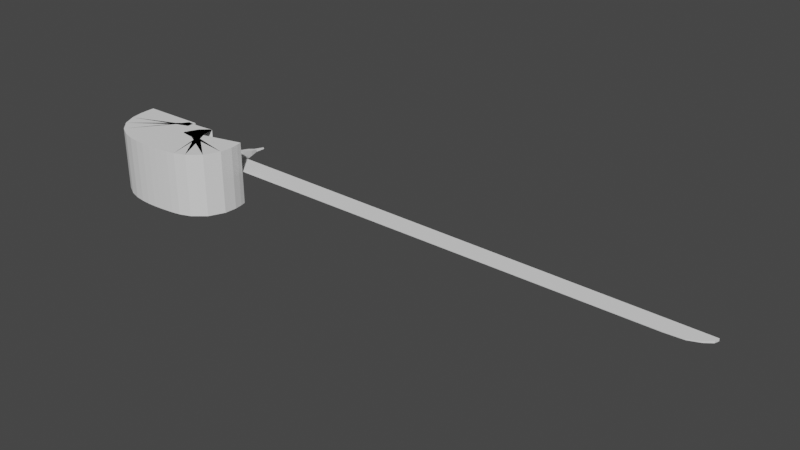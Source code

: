 # Source: items.blend  (saved by Blender 3.5.10; exported with 4.5.12 LTS)
import bpy
from mathutils import Matrix  # noqa: F401  (used for matrix-valued properties, if any)

bpy.ops.wm.read_factory_settings(use_empty=True)
scene = bpy.context.scene
scene.name = 'Scene'

# ---- collections
col_backsword = bpy.data.collections.new('Backsword'); scene.collection.children.link(col_backsword)

# ---- world
world_world = bpy.data.worlds.new('World'); scene.world = world_world
world_world.use_nodes = True; world_world.node_tree.nodes.clear()
_N = world_world.node_tree.nodes; _L = world_world.node_tree.links
n0 = _N.new('ShaderNodeOutputWorld'); n0.name = 'World Output'; n0.location = (300, 300)
n1 = _N.new('ShaderNodeBackground'); n1.name = 'Background'; n1.location = (10, 300)
n1.inputs[0].default_value = (0.05088, 0.05088, 0.05088, 1.0)
_L.new(n1.outputs[0], n0.inputs[0])
n0.is_active_output = True
world_world.color = (0.05088, 0.05088, 0.05088)
world_world.use_sun_shadow = False
world_world.sun_shadow_jitter_overblur = 0.0

# ---- meshes
me_plane = bpy.data.meshes.new('Plane')
me_plane.from_pydata([(-2.016, -0.08497, -0.002325), (1.954, -0.02742, -0.005364), (1.866, -0.06672, -0.003289), (1.722, -0.0769, -0.002751), (2.016, 0.05612, -0.009777), (-2.016, 0.08497, -0.0113), (2.006, 0.01656, -0.007687), (-2.016, 0.0, -0.006813), (2.016, 0.05612, 0.009777), (-2.016, 0.08497, 0.0113), (2.006, 0.01656, 0.007687), (1.866, -0.06672, 0.003289), (1.954, -0.02742, 0.005364), (1.722, -0.0769, 0.002751), (-2.016, -0.08497, 0.002325), (-2.016, 0.0, 0.006813)], [], [(5, 4, 0, 7), (6, 4, 2, 1), (3, 2, 4, 0), (9, 15, 14, 8), (10, 12, 11, 8), (13, 14, 8, 11), (2, 3, 13, 11), (4, 6, 10, 8), (7, 0, 14, 15), (3, 0, 14, 13), (1, 2, 11, 12), (4, 5, 9, 8), (6, 1, 12, 10), (5, 7, 15, 9)])
_uv = me_plane.uv_layers.new(name='UVMap')
_uv.uv.foreach_set('vector', [0.0, 0.0, 0.0, 0.0, 0.0, 0.0, 0.0, 0.0, 0.0, 0.0, 0.0, 0.0, 0.0, 0.0, 0.0, 0.0, 0.0, 0.0, 0.0, 0.0, 0.0, 0.0, 0.0, 0.0, 0.0, 0.0, 0.0, 0.0, 0.0, 0.0, 0.0, 0.0, 0.0, 0.0, 0.0, 0.0, 0.0, 0.0, 0.0, 0.0, 0.0, 0.0, 0.0, 0.0, 0.0, 0.0, 0.0, 0.0, 0.0, 0.0, 0.0, 0.0, 0.0, 0.0, 0.0, 0.0, 0.0, 0.0, 0.0, 0.0, 0.0, 0.0, 0.0, 0.0, 0.0, 0.0, 0.0, 0.0, 0.0, 0.0, 0.0, 0.0, 0.0, 0.0, 0.0, 0.0, 0.0, 0.0, 0.0, 0.0, 0.0, 0.0, 0.0, 0.0, 0.0, 0.0, 0.0, 0.0, 0.0, 0.0, 0.0, 0.0, 0.0, 0.0, 0.0, 0.0, 0.0, 0.0, 0.0, 0.0, 0.0, 0.0, 0.0, 0.0, 0.0, 0.0, 0.0, 0.0, 0.0, 0.0, 0.0, 0.0])
me_plane.update()
me_plane_008 = bpy.data.meshes.new('Plane.008')
me_plane_008.from_pydata([(0.02529, -0.0007124, 0.02518), (0.02768, -0.08804, 0.02059), (0.04584, -0.08366, -0.01472), (0.01964, -0.1827, -0.01847), (0.005249, -0.2482, -0.02223), (0.005284, -0.2465, -0.05524), (0.02189, -0.1742, -0.06749), (0.0509, -0.002199, -0.07961), (0.01516, 0.1025, 0.006382), (0.04254, 0.1014, -0.02244), (0.02108, 0.2054, -0.02704), (0.009513, 0.2668, -0.03623), (0.003096, 0.3327, -0.02157), (0.003014, 0.3428, -0.03703), (0.01061, 0.264, -0.05632), (0.01996, 0.2184, -0.07759), (0.04317, 0.1018, -0.07926), (0.0509, -0.002199, -0.02721), (0.04533, -0.08819, -0.07355), (-0.02433, -0.003657, 0.02518), (-0.01637, -0.09065, 0.02059), (-0.04584, -0.08366, -0.01472), (-0.01964, -0.1827, -0.01847), (-0.005249, -0.2482, -0.02223), (-0.005284, -0.2465, -0.05524), (-0.02189, -0.1742, -0.06749), (-0.0509, -0.002199, -0.07961), (-0.02648, 0.1, 0.006382), (-0.04254, 0.1014, -0.02244), (-0.02108, 0.2054, -0.02704), (-0.009513, 0.2668, -0.03623), (-0.003096, 0.3327, -0.02157), (-0.003014, 0.3428, -0.03703), (-0.01061, 0.264, -0.05632), (-0.01996, 0.2184, -0.07759), (-0.04317, 0.1018, -0.07926), (-0.0509, -0.002199, -0.02721), (-0.04533, -0.08819, -0.07355), (-8.615e-09, 0.3428, -0.03703), (-1.118e-08, 0.264, -0.05632), (1.863e-08, -0.1051, -0.07355), (-1.118e-08, -0.003699, -0.07961), (-1.304e-08, 0.2184, -0.07759), (0.0005692, -0.003682, 0.02518), (-0.00667, 0.1183, 0.006382), (0.00667, -0.1065, 0.02059), (-1.118e-08, 0.119, -0.07926), (-3.725e-09, 0.1185, -0.02244), (1.49e-08, -0.09978, -0.01472), (-7.451e-09, 0.2054, -0.02704), (1.863e-08, -0.1827, -0.01847), (-8.382e-09, 0.2668, -0.03623), (1.863e-08, -0.1742, -0.06749), (1.863e-08, -0.2482, -0.02223), (-7.683e-09, 0.3327, -0.02157), (1.583e-08, -0.2465, -0.05524)], [], [(12, 13, 14, 11), (11, 14, 15, 10), (10, 15, 16, 9), (0, 8, 9, 17), (1, 0, 17, 2), (7, 17, 9, 16), (4, 5, 6, 3), (2, 3, 6, 18), (7, 17, 2, 18), (31, 30, 33, 32), (30, 29, 34, 33), (29, 28, 35, 34), (19, 36, 28, 27), (20, 21, 36, 19), (26, 35, 28, 36), (23, 22, 25, 24), (21, 37, 25, 22), (26, 37, 21, 36), (39, 38, 32, 33), (41, 40, 37, 26), (42, 39, 33, 34), (44, 43, 19, 27), (43, 45, 20, 19), (46, 42, 34, 35), (47, 44, 27, 28), (45, 48, 21, 20), (41, 46, 35, 26), (49, 47, 28, 29), (50, 48, 21, 22), (51, 49, 29, 30), (40, 52, 25, 37), (53, 50, 22, 23), (54, 51, 30, 31), (55, 53, 23, 24), (38, 54, 31, 32), (52, 55, 24, 25), (6, 5, 55, 52), (13, 12, 54, 38), (5, 4, 53, 55), (12, 11, 51, 54), (4, 3, 50, 53), (18, 6, 52, 40), (11, 10, 49, 51), (3, 2, 48, 50), (10, 9, 47, 49), (7, 16, 46, 41), (1, 2, 48, 45), (9, 8, 44, 47), (16, 15, 42, 46), (0, 1, 45, 43), (8, 0, 43, 44), (15, 14, 39, 42), (7, 18, 40, 41), (14, 13, 38, 39)])
_uv = me_plane_008.uv_layers.new(name='UVMap')
_uv.uv.foreach_set('vector', [0.0, 0.0, 0.0, 0.0, 0.0, 0.0, 0.0, 0.0, 0.0, 0.0, 0.0, 0.0, 0.0, 0.0, 0.0, 0.0, 0.0, 0.0, 0.0, 0.0, 0.0, 0.0, 0.0, 0.0, 0.0, 0.0, 0.0, 0.0, 0.0, 0.0, 0.0, 0.0, 0.0, 0.0, 0.0, 0.0, 0.0, 0.0, 0.0, 0.0, 0.0, 0.0, 0.0, 0.0, 0.0, 0.0, 0.0, 0.0, 0.0, 0.0, 0.0, 0.0, 0.0, 0.0, 0.0, 0.0, 0.0, 0.0, 0.0, 0.0, 0.0, 0.0, 0.0, 0.0, 0.0, 0.0, 0.0, 0.0, 0.0, 0.0, 0.0, 0.0, 0.0, 0.0, 0.0, 0.0, 0.0, 0.0, 0.0, 0.0, 0.0, 0.0, 0.0, 0.0, 0.0, 0.0, 0.0, 0.0, 0.0, 0.0, 0.0, 0.0, 0.0, 0.0, 0.0, 0.0, 0.0, 0.0, 0.0, 0.0, 0.0, 0.0, 0.0, 0.0, 0.0, 0.0, 0.0, 0.0, 0.0, 0.0, 0.0, 0.0, 0.0, 0.0, 0.0, 0.0, 0.0, 0.0, 0.0, 0.0, 0.0, 0.0, 0.0, 0.0, 0.0, 0.0, 0.0, 0.0, 0.0, 0.0, 0.0, 0.0, 0.0, 0.0, 0.0, 0.0, 0.0, 0.0, 0.0, 0.0, 0.0, 0.0, 0.0, 0.0, 0.0, 0.0, 0.0, 0.0, 0.0, 0.0, 0.0, 0.0, 0.0, 0.0, 0.0, 0.0, 0.0, 0.0, 0.0, 0.0, 0.0, 0.0, 0.0, 0.0, 0.0, 0.0, 0.0, 0.0, 0.0, 0.0, 0.0, 0.0, 0.0, 0.0, 0.0, 0.0, 0.0, 0.0, 0.0, 0.0, 0.0, 0.0, 0.0, 0.0, 0.0, 0.0, 0.0, 0.0, 0.0, 0.0, 0.0, 0.0, 0.0, 0.0, 0.0, 0.0, 0.0, 0.0, 0.0, 0.0, 0.0, 0.0, 0.0, 0.0, 0.0, 0.0, 0.0, 0.0, 0.0, 0.0, 0.0, 0.0, 0.0, 0.0, 0.0, 0.0, 0.0, 0.0, 0.0, 0.0, 0.0, 0.0, 0.0, 0.0, 0.0, 0.0, 0.0, 0.0, 0.0, 0.0, 0.0, 0.0, 0.0, 0.0, 0.0, 0.0, 0.0, 0.0, 0.0, 0.0, 0.0, 0.0, 0.0, 0.0, 0.0, 0.0, 0.0, 0.0, 0.0, 0.0, 0.0, 0.0, 0.0, 0.0, 0.0, 0.0, 0.0, 0.0, 0.0, 0.0, 0.0, 0.0, 0.0, 0.0, 0.0, 0.0, 0.0, 0.0, 0.0, 0.0, 0.0, 0.0, 0.0, 0.0, 0.0, 0.0, 0.0, 0.0, 0.0, 0.0, 0.0, 0.0, 0.0, 0.0, 0.0, 0.0, 0.0, 0.0, 0.0, 0.0, 0.0, 0.0, 0.0, 0.0, 0.0, 0.0, 0.0, 0.0, 0.0, 0.0, 0.0, 0.0, 0.0, 0.0, 0.0, 0.0, 0.0, 0.0, 0.0, 0.0, 0.0, 0.0, 0.0, 0.0, 0.0, 0.0, 0.0, 0.0, 0.0, 0.0, 0.0, 0.0, 0.0, 0.0, 0.0, 0.0, 0.0, 0.0, 0.0, 0.0, 0.0, 0.0, 0.0, 0.0, 0.0, 0.0, 0.0, 0.0, 0.0, 0.0, 0.0, 0.0, 0.0, 0.0, 0.0, 0.0, 0.0, 0.0, 0.0, 0.0, 0.0, 0.0, 0.0, 0.0, 0.0, 0.0, 0.0, 0.0, 0.0, 0.0, 0.0, 0.0, 0.0, 0.0, 0.0, 0.0, 0.0, 0.0, 0.0, 0.0, 0.0, 0.0, 0.0, 0.0, 0.0, 0.0, 0.0, 0.0, 0.0, 0.0, 0.0, 0.0, 0.0, 0.0, 0.0, 0.0, 0.0, 0.0, 0.0, 0.0, 0.0, 0.0, 0.0, 0.0, 0.0, 0.0, 0.0, 0.0, 0.0, 0.0, 0.0, 0.0, 0.0, 0.0, 0.0, 0.0, 0.0, 0.0, 0.0, 0.0, 0.0, 0.0, 0.0, 0.0, 0.0, 0.0, 0.0, 0.0, 0.0, 0.0, 0.0, 0.0, 0.0, 0.0, 0.0, 0.0, 0.0, 0.0, 0.0, 0.0, 0.0, 0.0])
me_plane_008.update()
me_plane_001 = bpy.data.meshes.new('Plane.001')
me_plane_001.from_pydata([(-2.165, 0.08114, -0.02738), (-2.113, -0.03162, -0.02738), (-2.113, -0.03162, 0.02738), (-2.165, 0.08114, 0.02738), (-1.673, 0.06798, -0.02624), (-1.676, -0.05797, -0.02624), (-1.676, -0.05797, 0.02624), (-1.673, 0.06798, 0.02624), (-2.057, 0.08973, -0.02329), (-2.053, -0.02057, -0.02329), (-2.053, -0.02057, 0.02329), (-2.057, 0.08973, 0.02329), (-1.62, 0.02633, -0.009039), (-1.62, -0.01709, -0.009039), (-1.62, -0.01709, 0.009039), (-1.62, 0.02633, 0.009039), (-1.831, 0.07886, -0.02851), (-1.843, -0.05748, -0.02851), (-1.843, -0.05748, 0.02851), (-1.831, 0.07886, 0.02851), (-2.253, -0.001189, -0.02571), (-2.154, -0.06472, -0.02571), (-2.154, -0.06472, 0.02571), (-2.253, -0.001189, 0.02571), (-1.96, 0.08812, -0.02508), (-1.972, -0.03168, -0.02508), (-1.972, -0.03168, 0.02508), (-1.96, 0.08812, 0.02508), (-2.245, -0.08964, -0.01171), (-2.193, -0.1068, -0.01171), (-2.193, -0.1068, 0.01171), (-2.245, -0.08964, 0.01171), (-1.618, 0.02747, 1.09e-10), (-1.618, 0.00462, 0.009511), (-1.618, -0.01823, -1.454e-10), (-1.618, 0.00462, -0.009511), (-2.249, -0.09443, -1.211e-11), (-2.219, -0.1034, -0.01322), (-2.19, -0.1123, 7.269e-11), (-2.219, -0.1034, 0.01322), (-1.746, 0.0768, -0.02943), (-1.675, 0.005003, -0.03608), (-1.754, -0.06423, -0.02943), (-1.837, 0.01069, -0.03921), (-1.677, -0.08159, 3.998e-10), (-1.754, -0.06423, 0.02943), (-1.845, -0.08304, 3.634e-11), (-1.675, 0.005003, 0.03608), (-1.746, 0.0768, 0.02943), (-1.837, 0.01069, 0.03921), (-1.672, 0.0916, -3.998e-10), (-1.829, 0.1044, -3.634e-11), (-2.11, 0.09112, -0.02506), (-2.055, 0.03458, -0.03202), (-2.085, -0.02347, -0.02506), (-2.139, 0.02476, -0.03764), (-2.052, -0.04125, 3.15e-10), (-2.085, -0.02347, 0.02506), (-2.103, -0.05277, -1.938e-10), (-2.055, 0.03458, 0.03202), (-2.11, 0.09112, 0.02506), (-2.139, 0.02476, 0.03764), (-2.058, 0.1104, -3.15e-10), (-2.175, 0.1023, 1.938e-10), (-1.633, 0.04586, -0.01715), (-1.634, -0.03652, -0.01715), (-1.634, -0.03652, 0.01715), (-1.633, 0.04586, 0.01715), (-1.902, 0.08344, -0.02683), (-1.916, -0.04465, -0.02683), (-1.966, 0.02822, -0.03449), (-1.916, -0.04465, 0.02683), (-1.974, -0.05414, 4.846e-11), (-1.902, 0.08344, 0.02683), (-1.966, 0.02822, 0.03449), (-1.957, 0.1106, -4.846e-11), (-2.218, 0.04847, -0.02825), (-2.134, -0.0449, -0.02825), (-2.203, -0.03295, -0.03535), (-2.134, -0.0449, 0.02825), (-2.135, -0.07663, -7.814e-10), (-2.218, 0.04847, 0.02825), (-2.203, -0.03295, 0.03535), (-2.271, 0.01072, 7.814e-10), (-2.009, 0.08919, -0.02354), (-2.016, -0.02331, -0.02354), (-2.016, -0.02331, 0.02354), (-2.009, 0.08919, 0.02354), (-2.257, -0.05504, -0.01889), (-2.175, -0.08982, -0.01889), (-2.175, -0.08982, 0.01889), (-2.257, -0.05504, 0.01889), (-1.614, 0.00462, 6.057e-11), (-2.22, -0.1141, -1.575e-10), (-1.75, 0.006288, -0.04047), (-1.756, -0.09067, -1.408e-10), (-1.75, 0.006288, 0.04047), (-1.745, 0.1032, 1.408e-10), (-2.097, 0.03382, -0.03445), (-2.081, -0.04496, 1.211e-10), (-2.097, 0.03382, 0.03445), (-2.114, 0.1126, -1.211e-10), (-1.633, 0.004668, -0.02327), (-1.634, -0.05122, 0.0), (-1.633, 0.004668, 0.02327), (-1.633, 0.06056, 0.0), (-1.909, 0.01939, -0.03689), (-1.919, -0.06867, -3.816e-10), (-1.909, 0.01939, 0.03689), (-1.899, 0.1075, 3.816e-10), (-2.176, 0.001782, -0.03884), (-2.118, -0.06241, -4.922e-11), (-2.176, 0.001782, 0.03884), (-2.234, 0.06597, 4.922e-11), (-2.012, 0.03294, -0.03237), (-2.017, -0.0444, -6.39e-10), (-2.012, 0.03294, 0.03237), (-2.007, 0.1103, 6.39e-10), (-2.216, -0.07294, -0.02576), (-2.16, -0.09653, -2.423e-11), (-2.216, -0.07294, 0.02576), (-2.271, -0.04935, 2.423e-11)], [], [(15, 33, 92, 32), (33, 14, 34, 92), (92, 34, 13, 35), (32, 92, 35, 12), (28, 37, 93, 36), (37, 29, 38, 93), (93, 38, 30, 39), (36, 93, 39, 31), (4, 41, 94, 40), (41, 5, 42, 94), (94, 42, 17, 43), (40, 94, 43, 16), (5, 44, 95, 42), (44, 6, 45, 95), (95, 45, 18, 46), (42, 95, 46, 17), (6, 47, 96, 45), (47, 7, 48, 96), (96, 48, 19, 49), (45, 96, 49, 18), (7, 50, 97, 48), (50, 4, 40, 97), (97, 40, 16, 51), (48, 97, 51, 19), (8, 53, 98, 52), (53, 9, 54, 98), (98, 54, 1, 55), (52, 98, 55, 0), (9, 56, 99, 54), (56, 10, 57, 99), (99, 57, 2, 58), (54, 99, 58, 1), (10, 59, 100, 57), (59, 11, 60, 100), (100, 60, 3, 61), (57, 100, 61, 2), (11, 62, 101, 60), (62, 8, 52, 101), (101, 52, 0, 63), (60, 101, 63, 3), (12, 35, 102, 64), (35, 13, 65, 102), (102, 65, 5, 41), (64, 102, 41, 4), (13, 34, 103, 65), (34, 14, 66, 103), (103, 66, 6, 44), (65, 103, 44, 5), (14, 33, 104, 66), (33, 15, 67, 104), (104, 67, 7, 47), (66, 104, 47, 6), (15, 32, 105, 67), (32, 12, 64, 105), (105, 64, 4, 50), (67, 105, 50, 7), (16, 43, 106, 68), (43, 17, 69, 106), (106, 69, 25, 70), (68, 106, 70, 24), (17, 46, 107, 69), (46, 18, 71, 107), (107, 71, 26, 72), (69, 107, 72, 25), (18, 49, 108, 71), (49, 19, 73, 108), (108, 73, 27, 74), (71, 108, 74, 26), (19, 51, 109, 73), (51, 16, 68, 109), (109, 68, 24, 75), (73, 109, 75, 27), (0, 55, 110, 76), (55, 1, 77, 110), (110, 77, 21, 78), (76, 110, 78, 20), (1, 58, 111, 77), (58, 2, 79, 111), (111, 79, 22, 80), (77, 111, 80, 21), (2, 61, 112, 79), (61, 3, 81, 112), (112, 81, 23, 82), (79, 112, 82, 22), (3, 63, 113, 81), (63, 0, 76, 113), (113, 76, 20, 83), (81, 113, 83, 23), (24, 70, 114, 84), (70, 25, 85, 114), (114, 85, 9, 53), (84, 114, 53, 8), (25, 72, 115, 85), (72, 26, 86, 115), (115, 86, 10, 56), (85, 115, 56, 9), (26, 74, 116, 86), (74, 27, 87, 116), (116, 87, 11, 59), (86, 116, 59, 10), (27, 75, 117, 87), (75, 24, 84, 117), (117, 84, 8, 62), (87, 117, 62, 11), (20, 78, 118, 88), (78, 21, 89, 118), (118, 89, 29, 37), (88, 118, 37, 28), (21, 80, 119, 89), (80, 22, 90, 119), (119, 90, 30, 38), (89, 119, 38, 29), (22, 82, 120, 90), (82, 23, 91, 120), (120, 91, 31, 39), (90, 120, 39, 30), (23, 83, 121, 91), (83, 20, 88, 121), (121, 88, 28, 36), (91, 121, 36, 31)])
me_plane_001.update()
me_plane_009 = bpy.data.meshes.new('Plane.009')
me_plane_009.from_pydata([(-2.218, -0.06058, 0.0), (-1.777, -0.3198, 0.0), (-2.023, -0.3406, 0.0), (-2.216, -0.2789, 0.0), (-1.616, -0.2992, 0.0), (-1.652, -0.1603, 0.0)], [(4, 5), (1, 4), (2, 1), (3, 2), (0, 3)], [])
_uv = me_plane_009.uv_layers.new(name='UVMap')
_uv.uv.foreach_set('vector', [])
me_plane_009.update()

# ---- objects
ob_pallasch_reference = bpy.data.objects.new('pallasch-reference', None)
ob_blade = bpy.data.objects.new('Blade', me_plane)
ob_guard = bpy.data.objects.new('Guard', me_plane_008)
ob_handle = bpy.data.objects.new('Handle', me_plane_001)
ob_loop = bpy.data.objects.new('Loop', me_plane_009)

# ---- transforms, parenting, visibility, modifiers, constraints
ob_pallasch_reference.location = (2.25, 2.51, 0.0)
ob_pallasch_reference.empty_display_type = 'IMAGE'
ob_pallasch_reference.empty_display_size = 5.0
ob_pallasch_reference.empty_image_offset = (-0.9378, -2.825)
ob_pallasch_reference.use_empty_image_alpha = True
ob_pallasch_reference.color = (1.0, 1.0, 1.0, 0.163)
ob_blade.location = (0.3696, 0.007219, 0.0)
ob_guard.location = (-1.605, 0.0, 0.0)
ob_guard.rotation_euler = (-0.0, 1.571, 0.0)
ob_handle.location = (0.0, 0.0, 0.0)
ob_loop.location = (0.0, 0.0, 0.0)
_m = ob_loop.modifiers.new('Subdivision', 'SUBSURF')
_m = ob_loop.modifiers.new('Skin', 'SKIN')

# ---- collection membership
scene.collection.objects.link(ob_pallasch_reference)
col_backsword.objects.link(ob_blade)
col_backsword.objects.link(ob_guard)
col_backsword.objects.link(ob_handle)
col_backsword.objects.link(ob_loop)

# ---- scene / render settings (as saved in the file)
scene.frame_start = 1; scene.frame_end = 250; scene.frame_set(7)
scene.render.engine = 'BLENDER_EEVEE_NEXT'
scene.cycles.sampling_pattern = 'TABULATED_SOBOL'
scene.view_settings.view_transform = 'Filmic'
bpy.context.view_layer.update()

# ---- added for rendering (the .blend has no active camera and no usable light): camera, sun
cam_auto = bpy.data.cameras.new('AutoCamera')
cam_auto.lens = 50.0
cam_auto.sensor_width = 36.0
cam_auto.clip_end = 1000.0
ob_auto_camera = bpy.data.objects.new('AutoCamera', cam_auto)
scene.collection.objects.link(ob_auto_camera)
ob_auto_camera.location = (4.4137, -5.22694, 3.48516)
ob_auto_camera.rotation_euler = (1.09748, -7.21219e-08, 0.694738)
scene.camera = ob_auto_camera
light_auto_sun = bpy.data.lights.new('AutoSun', 'SUN')
light_auto_sun.energy = 3.0
light_auto_sun.angle = 0.0523599
ob_auto_sun = bpy.data.objects.new('AutoSun', light_auto_sun)
scene.collection.objects.link(ob_auto_sun)
ob_auto_sun.rotation_euler = (0.872665, 0.174533, 0.523599)
bpy.context.view_layer.update()
